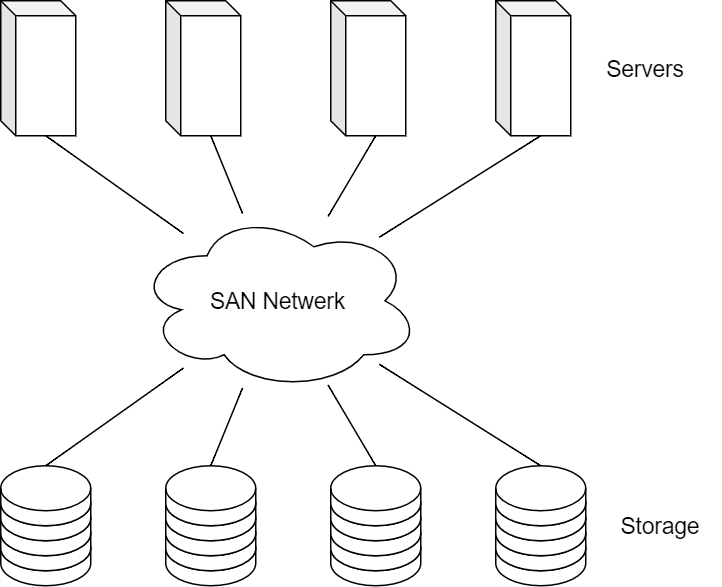

The diagram above was exported from draw.io. Its source (the exported page's mxGraphModel, read from the mxfile embedded in the PNG):
<mxGraphModel dx="1038" dy="547" grid="1" gridSize="10" guides="1" tooltips="1" connect="1" arrows="1" fold="1" page="1" pageScale="1" pageWidth="827" pageHeight="1169" math="0" shadow="0">
  <root>
    <mxCell id="0" />
    <mxCell id="1" parent="0" />
    <mxCell id="tU8bisWmGHVxSQ18yM5l-1" value="" style="shape=cube;whiteSpace=wrap;html=1;boundedLbl=1;backgroundOutline=1;darkOpacity=0.05;darkOpacity2=0.1;size=10;" vertex="1" parent="1">
      <mxGeometry x="40" y="40" width="50" height="90" as="geometry" />
    </mxCell>
    <mxCell id="tU8bisWmGHVxSQ18yM5l-2" value="" style="shape=cube;whiteSpace=wrap;html=1;boundedLbl=1;backgroundOutline=1;darkOpacity=0.05;darkOpacity2=0.1;size=10;" vertex="1" parent="1">
      <mxGeometry x="150" y="40" width="50" height="90" as="geometry" />
    </mxCell>
    <mxCell id="tU8bisWmGHVxSQ18yM5l-3" value="" style="shape=cube;whiteSpace=wrap;html=1;boundedLbl=1;backgroundOutline=1;darkOpacity=0.05;darkOpacity2=0.1;size=10;" vertex="1" parent="1">
      <mxGeometry x="260" y="40" width="50" height="90" as="geometry" />
    </mxCell>
    <mxCell id="tU8bisWmGHVxSQ18yM5l-4" value="" style="shape=cube;whiteSpace=wrap;html=1;boundedLbl=1;backgroundOutline=1;darkOpacity=0.05;darkOpacity2=0.1;size=10;" vertex="1" parent="1">
      <mxGeometry x="370" y="40" width="50" height="90" as="geometry" />
    </mxCell>
    <mxCell id="tU8bisWmGHVxSQ18yM5l-5" value="&lt;font style=&quot;font-size: 15px&quot;&gt;SAN Netwerk&lt;/font&gt;" style="ellipse;shape=cloud;whiteSpace=wrap;html=1;" vertex="1" parent="1">
      <mxGeometry x="130" y="180" width="190" height="120" as="geometry" />
    </mxCell>
    <mxCell id="tU8bisWmGHVxSQ18yM5l-7" value="" style="endArrow=none;html=1;fontSize=15;curved=1;exitX=0;exitY=0;exitDx=30;exitDy=90;exitPerimeter=0;" edge="1" parent="1" source="tU8bisWmGHVxSQ18yM5l-1" target="tU8bisWmGHVxSQ18yM5l-5">
      <mxGeometry width="50" height="50" relative="1" as="geometry">
        <mxPoint x="90" y="300" as="sourcePoint" />
        <mxPoint x="140" y="250" as="targetPoint" />
      </mxGeometry>
    </mxCell>
    <mxCell id="tU8bisWmGHVxSQ18yM5l-8" value="" style="endArrow=none;html=1;fontSize=15;curved=1;entryX=0;entryY=0;entryDx=30;entryDy=90;entryPerimeter=0;" edge="1" parent="1" source="tU8bisWmGHVxSQ18yM5l-5" target="tU8bisWmGHVxSQ18yM5l-2">
      <mxGeometry width="50" height="50" relative="1" as="geometry">
        <mxPoint x="70" y="390" as="sourcePoint" />
        <mxPoint x="120" y="340" as="targetPoint" />
      </mxGeometry>
    </mxCell>
    <mxCell id="tU8bisWmGHVxSQ18yM5l-9" value="" style="endArrow=none;html=1;fontSize=15;curved=1;entryX=0;entryY=0;entryDx=30;entryDy=90;entryPerimeter=0;" edge="1" parent="1" source="tU8bisWmGHVxSQ18yM5l-5" target="tU8bisWmGHVxSQ18yM5l-3">
      <mxGeometry width="50" height="50" relative="1" as="geometry">
        <mxPoint x="240" y="380" as="sourcePoint" />
        <mxPoint x="290" y="330" as="targetPoint" />
      </mxGeometry>
    </mxCell>
    <mxCell id="tU8bisWmGHVxSQ18yM5l-10" value="" style="endArrow=none;html=1;fontSize=15;curved=1;entryX=0;entryY=0;entryDx=30;entryDy=90;entryPerimeter=0;" edge="1" parent="1" source="tU8bisWmGHVxSQ18yM5l-5" target="tU8bisWmGHVxSQ18yM5l-4">
      <mxGeometry width="50" height="50" relative="1" as="geometry">
        <mxPoint x="500" y="270" as="sourcePoint" />
        <mxPoint x="550" y="220" as="targetPoint" />
      </mxGeometry>
    </mxCell>
    <mxCell id="tU8bisWmGHVxSQ18yM5l-13" value="" style="shape=cylinder3;whiteSpace=wrap;html=1;boundedLbl=1;backgroundOutline=1;size=15;fontSize=15;" vertex="1" parent="1">
      <mxGeometry x="40" y="390" width="60" height="40" as="geometry" />
    </mxCell>
    <mxCell id="tU8bisWmGHVxSQ18yM5l-14" value="" style="shape=cylinder3;whiteSpace=wrap;html=1;boundedLbl=1;backgroundOutline=1;size=15;fontSize=15;" vertex="1" parent="1">
      <mxGeometry x="40" y="380" width="60" height="40" as="geometry" />
    </mxCell>
    <mxCell id="tU8bisWmGHVxSQ18yM5l-15" value="" style="shape=cylinder3;whiteSpace=wrap;html=1;boundedLbl=1;backgroundOutline=1;size=15;fontSize=15;" vertex="1" parent="1">
      <mxGeometry x="40" y="370" width="60" height="40" as="geometry" />
    </mxCell>
    <mxCell id="tU8bisWmGHVxSQ18yM5l-16" value="" style="shape=cylinder3;whiteSpace=wrap;html=1;boundedLbl=1;backgroundOutline=1;size=15;fontSize=15;" vertex="1" parent="1">
      <mxGeometry x="40" y="360" width="60" height="40" as="geometry" />
    </mxCell>
    <mxCell id="tU8bisWmGHVxSQ18yM5l-17" value="" style="shape=cylinder3;whiteSpace=wrap;html=1;boundedLbl=1;backgroundOutline=1;size=15;fontSize=15;" vertex="1" parent="1">
      <mxGeometry x="40" y="350" width="60" height="40" as="geometry" />
    </mxCell>
    <mxCell id="tU8bisWmGHVxSQ18yM5l-18" value="" style="shape=cylinder3;whiteSpace=wrap;html=1;boundedLbl=1;backgroundOutline=1;size=15;fontSize=15;" vertex="1" parent="1">
      <mxGeometry x="150" y="390" width="60" height="40" as="geometry" />
    </mxCell>
    <mxCell id="tU8bisWmGHVxSQ18yM5l-19" value="" style="shape=cylinder3;whiteSpace=wrap;html=1;boundedLbl=1;backgroundOutline=1;size=15;fontSize=15;" vertex="1" parent="1">
      <mxGeometry x="150" y="380" width="60" height="40" as="geometry" />
    </mxCell>
    <mxCell id="tU8bisWmGHVxSQ18yM5l-20" value="" style="shape=cylinder3;whiteSpace=wrap;html=1;boundedLbl=1;backgroundOutline=1;size=15;fontSize=15;" vertex="1" parent="1">
      <mxGeometry x="150" y="370" width="60" height="40" as="geometry" />
    </mxCell>
    <mxCell id="tU8bisWmGHVxSQ18yM5l-21" value="" style="shape=cylinder3;whiteSpace=wrap;html=1;boundedLbl=1;backgroundOutline=1;size=15;fontSize=15;" vertex="1" parent="1">
      <mxGeometry x="150" y="360" width="60" height="40" as="geometry" />
    </mxCell>
    <mxCell id="tU8bisWmGHVxSQ18yM5l-22" value="" style="shape=cylinder3;whiteSpace=wrap;html=1;boundedLbl=1;backgroundOutline=1;size=15;fontSize=15;" vertex="1" parent="1">
      <mxGeometry x="150" y="350" width="60" height="40" as="geometry" />
    </mxCell>
    <mxCell id="tU8bisWmGHVxSQ18yM5l-23" value="" style="shape=cylinder3;whiteSpace=wrap;html=1;boundedLbl=1;backgroundOutline=1;size=15;fontSize=15;" vertex="1" parent="1">
      <mxGeometry x="260" y="390" width="60" height="40" as="geometry" />
    </mxCell>
    <mxCell id="tU8bisWmGHVxSQ18yM5l-24" value="" style="shape=cylinder3;whiteSpace=wrap;html=1;boundedLbl=1;backgroundOutline=1;size=15;fontSize=15;" vertex="1" parent="1">
      <mxGeometry x="260" y="380" width="60" height="40" as="geometry" />
    </mxCell>
    <mxCell id="tU8bisWmGHVxSQ18yM5l-25" value="" style="shape=cylinder3;whiteSpace=wrap;html=1;boundedLbl=1;backgroundOutline=1;size=15;fontSize=15;" vertex="1" parent="1">
      <mxGeometry x="260" y="370" width="60" height="40" as="geometry" />
    </mxCell>
    <mxCell id="tU8bisWmGHVxSQ18yM5l-26" value="" style="shape=cylinder3;whiteSpace=wrap;html=1;boundedLbl=1;backgroundOutline=1;size=15;fontSize=15;" vertex="1" parent="1">
      <mxGeometry x="260" y="360" width="60" height="40" as="geometry" />
    </mxCell>
    <mxCell id="tU8bisWmGHVxSQ18yM5l-27" value="" style="shape=cylinder3;whiteSpace=wrap;html=1;boundedLbl=1;backgroundOutline=1;size=15;fontSize=15;" vertex="1" parent="1">
      <mxGeometry x="260" y="350" width="60" height="40" as="geometry" />
    </mxCell>
    <mxCell id="tU8bisWmGHVxSQ18yM5l-28" value="" style="shape=cylinder3;whiteSpace=wrap;html=1;boundedLbl=1;backgroundOutline=1;size=15;fontSize=15;" vertex="1" parent="1">
      <mxGeometry x="370" y="390" width="60" height="40" as="geometry" />
    </mxCell>
    <mxCell id="tU8bisWmGHVxSQ18yM5l-29" value="" style="shape=cylinder3;whiteSpace=wrap;html=1;boundedLbl=1;backgroundOutline=1;size=15;fontSize=15;" vertex="1" parent="1">
      <mxGeometry x="370" y="380" width="60" height="40" as="geometry" />
    </mxCell>
    <mxCell id="tU8bisWmGHVxSQ18yM5l-30" value="" style="shape=cylinder3;whiteSpace=wrap;html=1;boundedLbl=1;backgroundOutline=1;size=15;fontSize=15;" vertex="1" parent="1">
      <mxGeometry x="370" y="370" width="60" height="40" as="geometry" />
    </mxCell>
    <mxCell id="tU8bisWmGHVxSQ18yM5l-31" value="" style="shape=cylinder3;whiteSpace=wrap;html=1;boundedLbl=1;backgroundOutline=1;size=15;fontSize=15;" vertex="1" parent="1">
      <mxGeometry x="370" y="360" width="60" height="40" as="geometry" />
    </mxCell>
    <mxCell id="tU8bisWmGHVxSQ18yM5l-32" value="" style="shape=cylinder3;whiteSpace=wrap;html=1;boundedLbl=1;backgroundOutline=1;size=15;fontSize=15;" vertex="1" parent="1">
      <mxGeometry x="370" y="350" width="60" height="40" as="geometry" />
    </mxCell>
    <mxCell id="tU8bisWmGHVxSQ18yM5l-34" value="" style="endArrow=none;html=1;fontSize=15;curved=1;exitX=0.5;exitY=0;exitDx=0;exitDy=0;exitPerimeter=0;" edge="1" parent="1" source="tU8bisWmGHVxSQ18yM5l-17" target="tU8bisWmGHVxSQ18yM5l-5">
      <mxGeometry width="50" height="50" relative="1" as="geometry">
        <mxPoint x="50" y="300" as="sourcePoint" />
        <mxPoint x="100" y="250" as="targetPoint" />
      </mxGeometry>
    </mxCell>
    <mxCell id="tU8bisWmGHVxSQ18yM5l-35" value="" style="endArrow=none;html=1;fontSize=15;curved=1;entryX=0.5;entryY=0;entryDx=0;entryDy=0;entryPerimeter=0;" edge="1" parent="1" source="tU8bisWmGHVxSQ18yM5l-5" target="tU8bisWmGHVxSQ18yM5l-22">
      <mxGeometry width="50" height="50" relative="1" as="geometry">
        <mxPoint x="160" y="530" as="sourcePoint" />
        <mxPoint x="210" y="480" as="targetPoint" />
      </mxGeometry>
    </mxCell>
    <mxCell id="tU8bisWmGHVxSQ18yM5l-36" value="" style="endArrow=none;html=1;fontSize=15;curved=1;exitX=0.5;exitY=0;exitDx=0;exitDy=0;exitPerimeter=0;" edge="1" parent="1" source="tU8bisWmGHVxSQ18yM5l-27" target="tU8bisWmGHVxSQ18yM5l-5">
      <mxGeometry width="50" height="50" relative="1" as="geometry">
        <mxPoint x="460" y="340" as="sourcePoint" />
        <mxPoint x="510" y="290" as="targetPoint" />
      </mxGeometry>
    </mxCell>
    <mxCell id="tU8bisWmGHVxSQ18yM5l-37" value="" style="endArrow=none;html=1;fontSize=15;curved=1;exitX=0.5;exitY=0;exitDx=0;exitDy=0;exitPerimeter=0;" edge="1" parent="1" source="tU8bisWmGHVxSQ18yM5l-32" target="tU8bisWmGHVxSQ18yM5l-5">
      <mxGeometry width="50" height="50" relative="1" as="geometry">
        <mxPoint x="480" y="320" as="sourcePoint" />
        <mxPoint x="530" y="270" as="targetPoint" />
      </mxGeometry>
    </mxCell>
    <mxCell id="tU8bisWmGHVxSQ18yM5l-38" value="Servers" style="text;html=1;strokeColor=none;fillColor=none;align=center;verticalAlign=middle;whiteSpace=wrap;rounded=0;fontSize=15;" vertex="1" parent="1">
      <mxGeometry x="440" y="70" width="60" height="30" as="geometry" />
    </mxCell>
    <mxCell id="tU8bisWmGHVxSQ18yM5l-39" value="Storage" style="text;html=1;strokeColor=none;fillColor=none;align=center;verticalAlign=middle;whiteSpace=wrap;rounded=0;fontSize=15;" vertex="1" parent="1">
      <mxGeometry x="440" y="375" width="80" height="30" as="geometry" />
    </mxCell>
  </root>
</mxGraphModel>